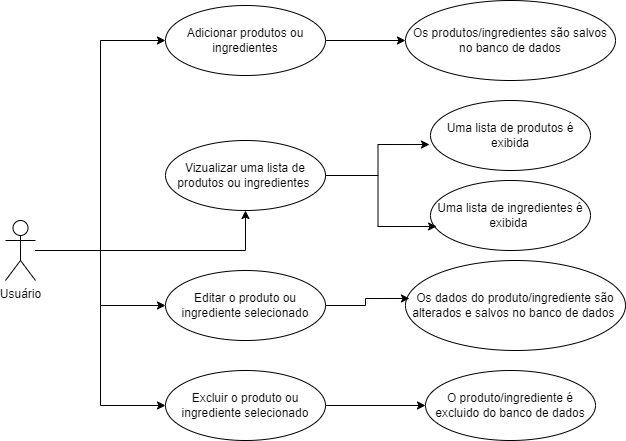

The diagram above was exported from draw.io. Its source (the exported page's mxGraphModel, read from the mxfile embedded in the PNG):
<mxGraphModel dx="2074" dy="1718" grid="1" gridSize="10" guides="1" tooltips="1" connect="1" arrows="1" fold="1" page="1" pageScale="1" pageWidth="690" pageHeight="980" math="0" shadow="0">
  <root>
    <mxCell id="0" />
    <mxCell id="1" parent="0" />
    <mxCell id="RoXhEWS5VtOPUIXci4XW-50" style="edgeStyle=orthogonalEdgeStyle;rounded=0;orthogonalLoop=1;jettySize=auto;html=1;" edge="1" parent="1" source="RoXhEWS5VtOPUIXci4XW-54" target="RoXhEWS5VtOPUIXci4XW-57">
      <mxGeometry relative="1" as="geometry" />
    </mxCell>
    <mxCell id="RoXhEWS5VtOPUIXci4XW-51" style="edgeStyle=orthogonalEdgeStyle;rounded=0;orthogonalLoop=1;jettySize=auto;html=1;" edge="1" parent="1" source="RoXhEWS5VtOPUIXci4XW-54" target="RoXhEWS5VtOPUIXci4XW-58">
      <mxGeometry relative="1" as="geometry" />
    </mxCell>
    <mxCell id="RoXhEWS5VtOPUIXci4XW-52" style="edgeStyle=orthogonalEdgeStyle;rounded=0;orthogonalLoop=1;jettySize=auto;html=1;entryX=0;entryY=0.5;entryDx=0;entryDy=0;" edge="1" parent="1" source="RoXhEWS5VtOPUIXci4XW-54" target="RoXhEWS5VtOPUIXci4XW-56">
      <mxGeometry relative="1" as="geometry" />
    </mxCell>
    <mxCell id="RoXhEWS5VtOPUIXci4XW-53" style="edgeStyle=orthogonalEdgeStyle;rounded=0;orthogonalLoop=1;jettySize=auto;html=1;entryX=0;entryY=0.5;entryDx=0;entryDy=0;" edge="1" parent="1" source="RoXhEWS5VtOPUIXci4XW-54" target="RoXhEWS5VtOPUIXci4XW-60">
      <mxGeometry relative="1" as="geometry" />
    </mxCell>
    <mxCell id="RoXhEWS5VtOPUIXci4XW-54" value="Usuário" style="shape=umlActor;verticalLabelPosition=bottom;verticalAlign=top;html=1;" vertex="1" parent="1">
      <mxGeometry x="80" y="170" width="30" height="60" as="geometry" />
    </mxCell>
    <mxCell id="RoXhEWS5VtOPUIXci4XW-55" style="edgeStyle=orthogonalEdgeStyle;rounded=0;orthogonalLoop=1;jettySize=auto;html=1;entryX=0;entryY=0.5;entryDx=0;entryDy=0;" edge="1" parent="1" source="RoXhEWS5VtOPUIXci4XW-56" target="RoXhEWS5VtOPUIXci4XW-61">
      <mxGeometry relative="1" as="geometry" />
    </mxCell>
    <mxCell id="RoXhEWS5VtOPUIXci4XW-56" value="Adicionar produtos ou ingredientes" style="ellipse;whiteSpace=wrap;html=1;" vertex="1" parent="1">
      <mxGeometry x="240" y="-45" width="160" height="70" as="geometry" />
    </mxCell>
    <mxCell id="RoXhEWS5VtOPUIXci4XW-57" value="Vizualizar uma lista de produtos ou ingredientes&amp;nbsp;" style="ellipse;whiteSpace=wrap;html=1;" vertex="1" parent="1">
      <mxGeometry x="240" y="90" width="160" height="70" as="geometry" />
    </mxCell>
    <mxCell id="RoXhEWS5VtOPUIXci4XW-58" value="Editar o produto ou ingrediente selecionado" style="ellipse;whiteSpace=wrap;html=1;" vertex="1" parent="1">
      <mxGeometry x="240" y="220" width="160" height="70" as="geometry" />
    </mxCell>
    <mxCell id="RoXhEWS5VtOPUIXci4XW-59" style="edgeStyle=orthogonalEdgeStyle;rounded=0;orthogonalLoop=1;jettySize=auto;html=1;entryX=0;entryY=0.5;entryDx=0;entryDy=0;" edge="1" parent="1" source="RoXhEWS5VtOPUIXci4XW-60" target="RoXhEWS5VtOPUIXci4XW-67">
      <mxGeometry relative="1" as="geometry" />
    </mxCell>
    <mxCell id="RoXhEWS5VtOPUIXci4XW-60" value="Excluir o produto ou ingrediente selecionado" style="ellipse;whiteSpace=wrap;html=1;" vertex="1" parent="1">
      <mxGeometry x="240" y="320" width="160" height="70" as="geometry" />
    </mxCell>
    <mxCell id="RoXhEWS5VtOPUIXci4XW-61" value="Os produtos/ingredientes são salvos no banco de dados" style="ellipse;whiteSpace=wrap;html=1;" vertex="1" parent="1">
      <mxGeometry x="480" y="-50" width="210" height="80" as="geometry" />
    </mxCell>
    <mxCell id="RoXhEWS5VtOPUIXci4XW-62" value="Uma lista de produtos é exibida" style="ellipse;whiteSpace=wrap;html=1;" vertex="1" parent="1">
      <mxGeometry x="505" y="50" width="160" height="70" as="geometry" />
    </mxCell>
    <mxCell id="RoXhEWS5VtOPUIXci4XW-63" value="Uma lista de ingredientes é exibida&amp;nbsp;" style="ellipse;whiteSpace=wrap;html=1;" vertex="1" parent="1">
      <mxGeometry x="505" y="130" width="160" height="70" as="geometry" />
    </mxCell>
    <mxCell id="RoXhEWS5VtOPUIXci4XW-64" value="Os dados do produto/ingrediente são alterados e salvos no banco de dados&amp;nbsp;" style="ellipse;whiteSpace=wrap;html=1;" vertex="1" parent="1">
      <mxGeometry x="480" y="210" width="220" height="90" as="geometry" />
    </mxCell>
    <mxCell id="RoXhEWS5VtOPUIXci4XW-65" style="edgeStyle=orthogonalEdgeStyle;rounded=0;orthogonalLoop=1;jettySize=auto;html=1;entryX=-0.006;entryY=0.629;entryDx=0;entryDy=0;entryPerimeter=0;" edge="1" parent="1" source="RoXhEWS5VtOPUIXci4XW-57" target="RoXhEWS5VtOPUIXci4XW-62">
      <mxGeometry relative="1" as="geometry" />
    </mxCell>
    <mxCell id="RoXhEWS5VtOPUIXci4XW-66" style="edgeStyle=orthogonalEdgeStyle;rounded=0;orthogonalLoop=1;jettySize=auto;html=1;entryX=0.038;entryY=0.657;entryDx=0;entryDy=0;entryPerimeter=0;" edge="1" parent="1" source="RoXhEWS5VtOPUIXci4XW-57" target="RoXhEWS5VtOPUIXci4XW-63">
      <mxGeometry relative="1" as="geometry" />
    </mxCell>
    <mxCell id="RoXhEWS5VtOPUIXci4XW-67" value="O produto/ingrediente é excluido do banco de dados" style="ellipse;whiteSpace=wrap;html=1;" vertex="1" parent="1">
      <mxGeometry x="500" y="320" width="170" height="70" as="geometry" />
    </mxCell>
    <mxCell id="RoXhEWS5VtOPUIXci4XW-68" style="edgeStyle=orthogonalEdgeStyle;rounded=0;orthogonalLoop=1;jettySize=auto;html=1;entryX=0.018;entryY=0.422;entryDx=0;entryDy=0;entryPerimeter=0;" edge="1" parent="1" source="RoXhEWS5VtOPUIXci4XW-58" target="RoXhEWS5VtOPUIXci4XW-64">
      <mxGeometry relative="1" as="geometry" />
    </mxCell>
  </root>
</mxGraphModel>